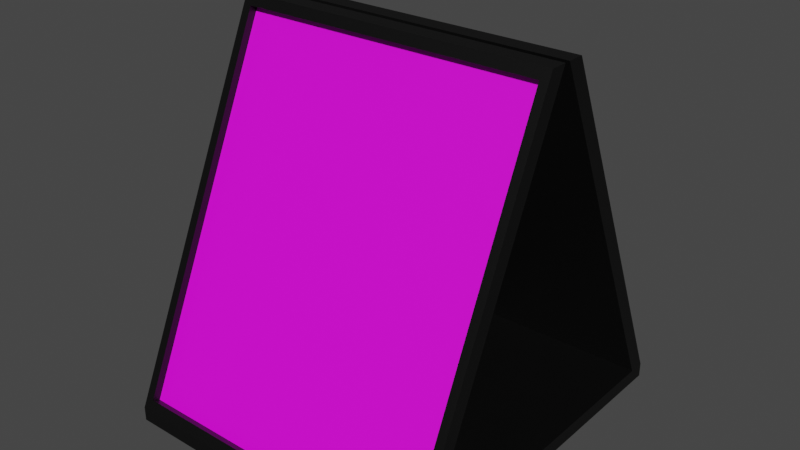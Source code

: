 # Source: MSI.blend  (saved by Blender 3.4.6; exported with 4.5.12 LTS)
import bpy
from mathutils import Matrix  # noqa: F401  (used for matrix-valued properties, if any)

bpy.ops.wm.read_factory_settings(use_empty=True)
scene = bpy.context.scene
scene.name = 'Scene'

# ---- collections
col_collection = bpy.data.collections.new('Collection'); scene.collection.children.link(col_collection)

# ---- images (referenced by path relative to the original .blend; pixels are not part of the script)
import os
ASSET_DIR = os.environ.get("B2B_ASSET_DIR", "")  # directory of the original .blend (textures are referenced by path, not embedded)
HERE = os.path.dirname(os.path.abspath(__file__))  # packed textures are extracted next to this script under _unpacked/

def load_image(name, relpath, width, height, colorspace="sRGB"):
    """Load a texture the original file referenced (path relative to the .blend, or extracted next to this script)."""
    p = next((c for c in (os.path.join(HERE, relpath), os.path.join(ASSET_DIR, relpath)) if relpath and os.path.exists(c)), "")
    if p:
        img = bpy.data.images.load(p, check_existing=True)
        img.name = name
    else:  # same state as the original file: an image datablock whose file is absent (Cycles renders it pink)
        img = bpy.data.images.new(name, width, height)
        img.source = "FILE"
        img.filepath = "//" + (relpath or name)
    img.colorspace_settings.name = colorspace
    return img
img_whatsapp_image_2023_01_16_at_18_06_45_jpeg = load_image('WhatsApp Image 2023-01-16 at 18.06.45.jpeg', 'WhatsApp Image 2023-01-16 at 18.06.45.jpeg', 1024, 1024, 'sRGB')

# ---- materials (node trees are filled in below, after node groups)
mat_material_001 = bpy.data.materials.new('Material.001')
mat_material_001.use_transparent_shadow = False
mat_material_002 = bpy.data.materials.new('Material.002')
mat_material_002.use_transparent_shadow = False

# ---- material node trees
mat_material_001.use_nodes = True; mat_material_001.node_tree.nodes.clear()
_N = mat_material_001.node_tree.nodes; _L = mat_material_001.node_tree.links
n0 = _N.new('ShaderNodeBsdfPrincipled'); n0.name = 'Principled BSDF'; n0.location = (10, 300)
n0.distribution = 'GGX'
n0.subsurface_method = 'RANDOM_WALK_SKIN'
n0.inputs[0].default_value = (0.0, 0.0, 0.0, 1.0)
n0.inputs[3].default_value = 1.45
n0.inputs[27].default_value = (0.0, 0.0, 0.0, 1.0)
n0.inputs[28].default_value = 1.0
n1 = _N.new('ShaderNodeOutputMaterial'); n1.name = 'Material Output'; n1.location = (300, 300)
_L.new(n0.outputs[0], n1.inputs[0])
n1.is_active_output = True
mat_material_002.use_nodes = True; mat_material_002.node_tree.nodes.clear()
_N = mat_material_002.node_tree.nodes; _L = mat_material_002.node_tree.links
n0 = _N.new('ShaderNodeBsdfPrincipled'); n0.name = 'Principled BSDF'; n0.location = (10, 300)
n0.distribution = 'GGX'
n0.subsurface_method = 'RANDOM_WALK_SKIN'
n0.inputs[3].default_value = 1.45
n0.inputs[27].default_value = (0.0, 0.0, 0.0, 1.0)
n0.inputs[28].default_value = 1.0
n1 = _N.new('ShaderNodeOutputMaterial'); n1.name = 'Material Output'; n1.location = (300, 300)
n2 = _N.new('ShaderNodeTexImage'); n2.name = 'Image Texture'; n2.location = (-280, 275)
n2.image = img_whatsapp_image_2023_01_16_at_18_06_45_jpeg
_L.new(n0.outputs[0], n1.inputs[0])
_L.new(n2.outputs[0], n0.inputs[0])
n1.is_active_output = True

# ---- world
world_world = bpy.data.worlds.new('World'); scene.world = world_world
world_world.use_nodes = True; world_world.node_tree.nodes.clear()
_N = world_world.node_tree.nodes; _L = world_world.node_tree.links
n0 = _N.new('ShaderNodeOutputWorld'); n0.name = 'World Output'; n0.location = (300, 300)
n1 = _N.new('ShaderNodeBackground'); n1.name = 'Background'; n1.location = (10, 300)
n1.inputs[0].default_value = (0.05088, 0.05088, 0.05088, 1.0)
_L.new(n1.outputs[0], n0.inputs[0])
n0.is_active_output = True
world_world.color = (0.05088, 0.05088, 0.05088)
world_world.use_sun_shadow = False
world_world.sun_shadow_jitter_overblur = 0.0

# ---- meshes
me_cube_001 = bpy.data.meshes.new('Cube.001')
me_cube_001.from_pydata([(-0.8567, -21.58, -1.0), (-0.8567, -2.349, 1.0), (-0.8567, -19.58, -1.0), (-0.8567, -0.3492, 1.0), (0.8567, -21.58, -1.0), (0.8567, -2.349, 1.0), (0.8567, -19.58, -1.0), (0.8567, -0.3492, 1.0), (-0.8567, -21.58, -0.9251), (-0.8567, -19.58, -0.9251), (0.8567, -19.58, -0.9251), (0.8567, -21.58, -0.9251), (-0.8567, 0.0, -0.9251), (-0.8567, 0.0, -1.0), (0.8567, 0.0, -1.0), (0.8567, 0.0, -0.9251), (-0.8111, -21.06, -0.8738), (-0.8111, -2.862, 0.9487), (0.8111, -2.862, 0.9487), (0.8111, -21.06, -0.8738), (-0.8111, -20.15, -0.8921), (-0.8111, -1.944, 0.9304), (0.8111, -1.944, 0.9304), (0.8111, -20.15, -0.8921)], [], [(8, 1, 3, 9), (9, 3, 7, 10), (10, 7, 5, 11), (11, 5, 18, 19), (2, 6, 4, 0), (7, 3, 1, 5), (4, 11, 8, 0), (6, 10, 11, 4), (10, 6, 14, 15), (0, 8, 9, 2), (13, 12, 15, 14), (6, 2, 13, 14), (9, 10, 15, 12), (2, 9, 12, 13), (19, 18, 22, 23), (5, 1, 17, 18), (8, 11, 19, 16), (1, 8, 16, 17), (23, 22, 21, 20), (17, 16, 20, 21), (16, 19, 23, 20), (18, 17, 21, 22)])
me_cube_001.polygons.foreach_set('material_index', [0, 0, 0, 0, 0, 0, 0, 0, 0, 0, 0, 0, 0, 0, 0, 0, 0, 0, 1, 0, 0, 0])
_uv = me_cube_001.uv_layers.new(name='UVMap')
_uv.uv.foreach_set('vector', [0.3844, 0.0, 0.625, 0.0, 0.625, 0.25, 0.3844, 0.25, 0.3844, 0.25, 0.625, 0.25, 0.625, 0.5, 0.3844, 0.5, 0.3844, 0.5, 0.625, 0.5, 0.625, 0.75, 0.3844, 0.75, 0.3844, 0.75, 0.625, 0.75, 0.625, 0.75, 0.3844, 0.75, 0.125, 0.5, 0.375, 0.5, 0.375, 0.75, 0.125, 0.75, 0.625, 0.5, 0.875, 0.5, 0.875, 0.75, 0.625, 0.75, 0.375, 0.75, 0.3844, 0.75, 0.3844, 1.0, 0.375, 1.0, 0.375, 0.5, 0.3844, 0.5, 0.3844, 0.75, 0.375, 0.75, 0.3844, 0.5, 0.375, 0.5, 0.375, 0.5, 0.3844, 0.5, 0.375, 0.0, 0.3844, 0.0, 0.3844, 0.25, 0.375, 0.25, 0.375, 0.25, 0.3844, 0.25, 0.3844, 0.5, 0.375, 0.5, 0.375, 0.5, 0.125, 0.5, 0.125, 0.5, 0.375, 0.5, 0.3844, 0.25, 0.3844, 0.5, 0.3844, 0.5, 0.3844, 0.25, 0.375, 0.25, 0.3844, 0.25, 0.3844, 0.25, 0.375, 0.25, 0.3844, 0.75, 0.625, 0.75, 0.625, 0.75, 0.3844, 0.75, 0.625, 0.75, 0.875, 0.75, 0.875, 0.75, 0.625, 0.75, 0.3844, 1.0, 0.3844, 0.75, 0.3844, 0.75, 0.3844, 1.0, 0.625, 0.0, 0.3844, 0.0, 0.3844, 0.0, 0.625, 0.0, 0.9927, 0.006825, 0.9927, 0.9954, 0.000468, 0.9954, 0.0004678, 0.006825, 0.625, 0.0, 0.3844, 0.0, 0.3844, 0.0, 0.625, 0.0, 0.3844, 1.0, 0.3844, 0.75, 0.3844, 0.75, 0.3844, 1.0, 0.625, 0.75, 0.875, 0.75, 0.875, 0.75, 0.625, 0.75])
me_cube_001.materials.append(mat_material_001)
me_cube_001.materials.append(mat_material_002)
me_cube_001.update()

# ---- objects
ob_cube = bpy.data.objects.new('Cube', me_cube_001)

# ---- transforms, parenting, visibility, modifiers, constraints
ob_cube.location = (0.0, 0.0, 0.0)
ob_cube.scale = (9.811, 0.4388, 9.811)
_m = ob_cube.modifiers.new('Mirror', 'MIRROR')
_m.use_axis = (False, True, False)
_m.use_clip = True

# ---- collection membership
col_collection.objects.link(ob_cube)

# ---- scene / render settings (as saved in the file)
scene.frame_start = 1; scene.frame_end = 250; scene.frame_set(1)
scene.render.engine = 'BLENDER_EEVEE_NEXT'
scene.cycles.sampling_pattern = 'TABULATED_SOBOL'
scene.cycles.use_light_tree = False
scene.view_settings.view_transform = 'Filmic'
bpy.context.view_layer.update()

# ---- added for rendering (the .blend has no active camera and no usable light): camera, sun
cam_auto = bpy.data.cameras.new('AutoCamera')
cam_auto.lens = 50.0
cam_auto.sensor_width = 36.0
cam_auto.clip_end = 1000.0
ob_auto_camera = bpy.data.objects.new('AutoCamera', cam_auto)
scene.collection.objects.link(ob_auto_camera)
ob_auto_camera.location = (29.6378, -35.5653, 23.7102)
ob_auto_camera.rotation_euler = (1.09748, -7.21219e-08, 0.694738)
scene.camera = ob_auto_camera
light_auto_sun = bpy.data.lights.new('AutoSun', 'SUN')
light_auto_sun.energy = 3.0
light_auto_sun.angle = 0.0523599
ob_auto_sun = bpy.data.objects.new('AutoSun', light_auto_sun)
scene.collection.objects.link(ob_auto_sun)
ob_auto_sun.rotation_euler = (0.872665, 0.174533, 0.523599)
bpy.context.view_layer.update()
